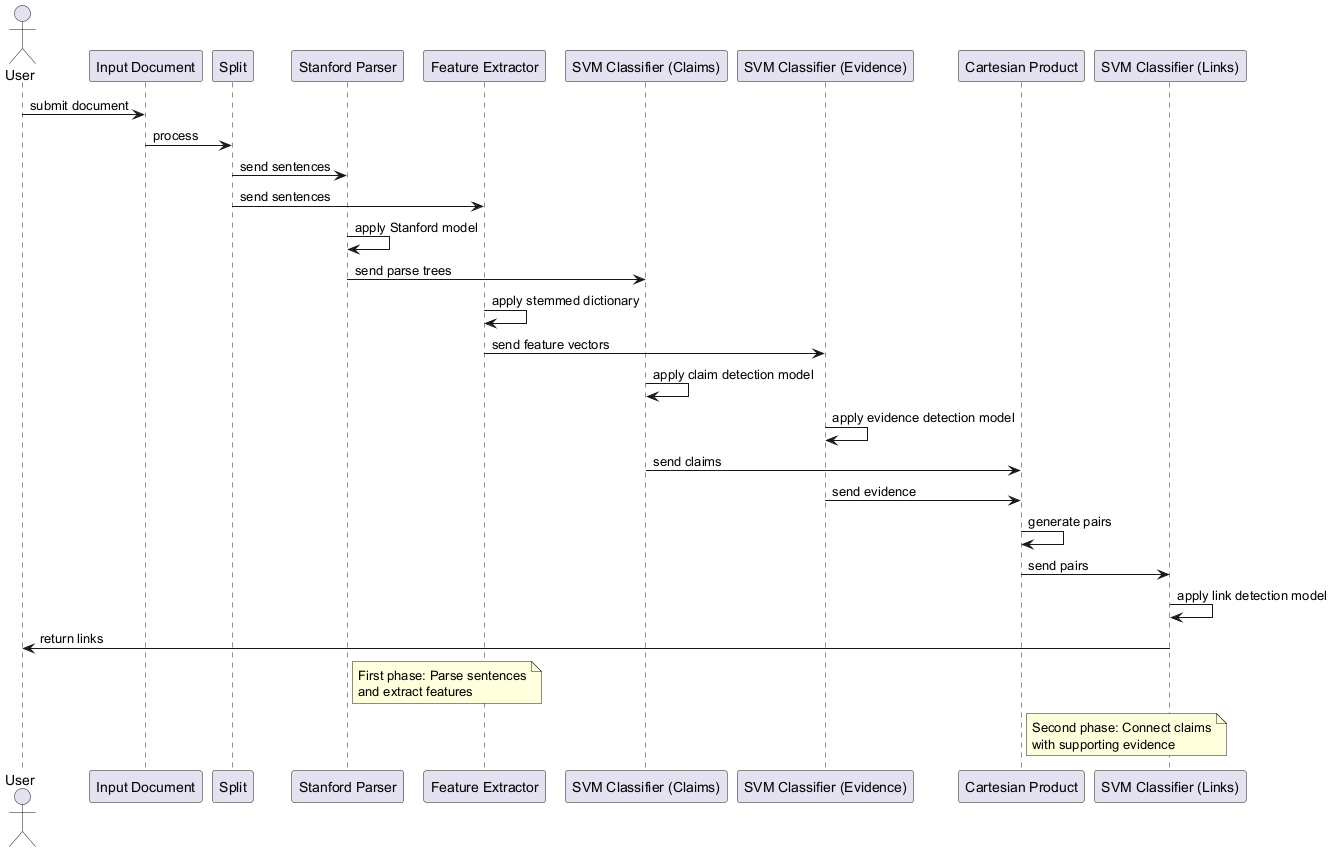

The diagram above was rendered by PlantUML. Its source (embedded in the PNG):
@startuml
actor User
participant "Input Document" as Doc
participant "Split" as Split
participant "Stanford Parser" as Parser
participant "Feature Extractor" as FE
participant "SVM Classifier (Claims)" as SVM1
participant "SVM Classifier (Evidence)" as SVM2
participant "Cartesian Product" as CP
participant "SVM Classifier (Links)" as SVM3

User -> Doc: submit document
Doc -> Split: process
Split -> Parser: send sentences
Split -> FE: send sentences
Parser -> Parser: apply Stanford model
Parser -> SVM1: send parse trees
FE -> FE: apply stemmed dictionary
FE -> SVM2: send feature vectors
SVM1 -> SVM1: apply claim detection model
SVM2 -> SVM2: apply evidence detection model
SVM1 -> CP: send claims
SVM2 -> CP: send evidence
CP -> CP: generate pairs
CP -> SVM3: send pairs
SVM3 -> SVM3: apply link detection model
SVM3 -> User: return links

note right of Parser
  First phase: Parse sentences
  and extract features
end note

note right of CP
  Second phase: Connect claims
  with supporting evidence
end note
@enduml